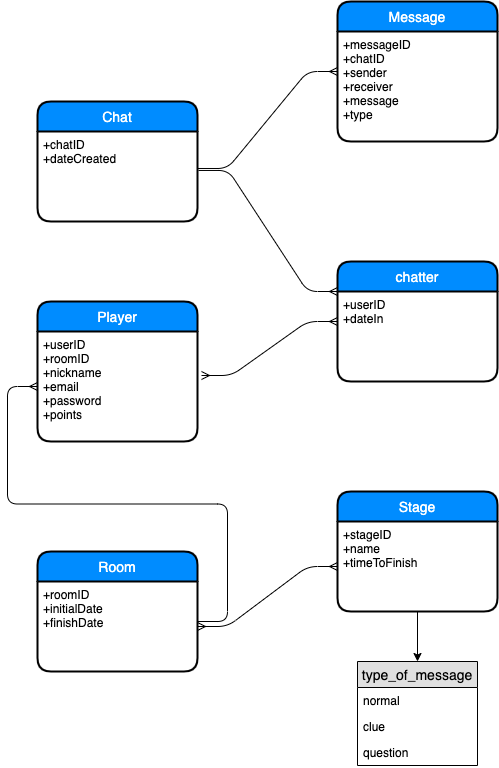

The diagram above was exported from draw.io. Its source (the exported page's mxGraphModel, read from the mxfile embedded in the PNG):
<mxGraphModel dx="946" dy="1613" grid="1" gridSize="10" guides="1" tooltips="1" connect="1" arrows="1" fold="1" page="1" pageScale="1" pageWidth="850" pageHeight="1100" math="0" shadow="0">
  <root>
    <mxCell id="0" />
    <mxCell id="1" parent="0" />
    <mxCell id="VPaVFahtY8dr0rHPBNMv-30" value="" style="edgeStyle=entityRelationEdgeStyle;fontSize=12;html=1;endArrow=ERmany;startArrow=ERmany;exitX=1.025;exitY=0.4;exitDx=0;exitDy=0;exitPerimeter=0;entryX=0;entryY=0.5;entryDx=0;entryDy=0;" edge="1" parent="1" source="VPaVFahtY8dr0rHPBNMv-18" target="VPaVFahtY8dr0rHPBNMv-23">
      <mxGeometry width="100" height="100" relative="1" as="geometry">
        <mxPoint x="430" y="-70" as="sourcePoint" />
        <mxPoint x="530" y="-170" as="targetPoint" />
      </mxGeometry>
    </mxCell>
    <mxCell id="VPaVFahtY8dr0rHPBNMv-34" value="" style="edgeStyle=entityRelationEdgeStyle;fontSize=12;html=1;endArrow=ERmany;exitX=1;exitY=0.411;exitDx=0;exitDy=0;exitPerimeter=0;entryX=0;entryY=0.5;entryDx=0;entryDy=0;" edge="1" parent="1" source="VPaVFahtY8dr0rHPBNMv-4" target="VPaVFahtY8dr0rHPBNMv-5">
      <mxGeometry width="100" height="100" relative="1" as="geometry">
        <mxPoint x="430" y="-70" as="sourcePoint" />
        <mxPoint x="530" y="-170" as="targetPoint" />
      </mxGeometry>
    </mxCell>
    <mxCell id="VPaVFahtY8dr0rHPBNMv-40" value="" style="edgeStyle=entityRelationEdgeStyle;fontSize=12;html=1;endArrow=ERmany;exitX=1.006;exitY=0.433;exitDx=0;exitDy=0;exitPerimeter=0;entryX=0;entryY=0.25;entryDx=0;entryDy=0;" edge="1" parent="1" source="VPaVFahtY8dr0rHPBNMv-4" target="VPaVFahtY8dr0rHPBNMv-23">
      <mxGeometry width="100" height="100" relative="1" as="geometry">
        <mxPoint x="410" y="-70" as="sourcePoint" />
        <mxPoint x="510" y="-170" as="targetPoint" />
      </mxGeometry>
    </mxCell>
    <mxCell id="VPaVFahtY8dr0rHPBNMv-17" value="Player" style="swimlane;childLayout=stackLayout;horizontal=1;startSize=30;horizontalStack=0;fillColor=#008cff;fontColor=#FFFFFF;rounded=1;fontSize=14;fontStyle=0;strokeWidth=2;resizeParent=0;resizeLast=1;shadow=0;dashed=0;align=center;" vertex="1" parent="1">
      <mxGeometry x="170" y="-210" width="160" height="140" as="geometry" />
    </mxCell>
    <mxCell id="VPaVFahtY8dr0rHPBNMv-18" value="+userID&#10;+roomID&#10;+nickname&#10;+email&#10;+password&#10;+points" style="align=left;strokeColor=none;fillColor=none;spacingLeft=4;fontSize=12;verticalAlign=top;resizable=0;rotatable=0;part=1;" vertex="1" parent="VPaVFahtY8dr0rHPBNMv-17">
      <mxGeometry y="30" width="160" height="110" as="geometry" />
    </mxCell>
    <mxCell id="VPaVFahtY8dr0rHPBNMv-1" value="Room" style="swimlane;childLayout=stackLayout;horizontal=1;startSize=30;horizontalStack=0;fillColor=#008cff;fontColor=#FFFFFF;rounded=1;fontSize=14;fontStyle=0;strokeWidth=2;resizeParent=0;resizeLast=1;shadow=0;dashed=0;align=center;" vertex="1" parent="1">
      <mxGeometry x="170" y="40" width="160" height="120" as="geometry" />
    </mxCell>
    <mxCell id="VPaVFahtY8dr0rHPBNMv-2" value="+roomID&#10;+initialDate&#10;+finishDate" style="align=left;strokeColor=none;fillColor=none;spacingLeft=4;fontSize=12;verticalAlign=top;resizable=0;rotatable=0;part=1;" vertex="1" parent="VPaVFahtY8dr0rHPBNMv-1">
      <mxGeometry y="30" width="160" height="90" as="geometry" />
    </mxCell>
    <mxCell id="VPaVFahtY8dr0rHPBNMv-41" value="" style="edgeStyle=entityRelationEdgeStyle;fontSize=12;html=1;endArrow=ERmany;entryX=0;entryY=0.5;entryDx=0;entryDy=0;" edge="1" parent="1" target="VPaVFahtY8dr0rHPBNMv-18">
      <mxGeometry width="100" height="100" relative="1" as="geometry">
        <mxPoint x="330" y="110" as="sourcePoint" />
        <mxPoint x="430" y="10" as="targetPoint" />
      </mxGeometry>
    </mxCell>
    <mxCell id="VPaVFahtY8dr0rHPBNMv-42" value="" style="edgeStyle=entityRelationEdgeStyle;fontSize=12;html=1;endArrow=ERmany;startArrow=ERmany;exitX=1;exitY=0.5;exitDx=0;exitDy=0;entryX=0;entryY=0.5;entryDx=0;entryDy=0;" edge="1" parent="1" source="VPaVFahtY8dr0rHPBNMv-2" target="VPaVFahtY8dr0rHPBNMv-8">
      <mxGeometry width="100" height="100" relative="1" as="geometry">
        <mxPoint x="510" y="30" as="sourcePoint" />
        <mxPoint x="610" y="-70" as="targetPoint" />
      </mxGeometry>
    </mxCell>
    <mxCell id="VPaVFahtY8dr0rHPBNMv-7" value="Stage" style="swimlane;childLayout=stackLayout;horizontal=1;startSize=30;horizontalStack=0;fillColor=#008cff;fontColor=#FFFFFF;rounded=1;fontSize=14;fontStyle=0;strokeWidth=2;resizeParent=0;resizeLast=1;shadow=0;dashed=0;align=center;" vertex="1" parent="1">
      <mxGeometry x="470" y="-20" width="160" height="120" as="geometry" />
    </mxCell>
    <mxCell id="VPaVFahtY8dr0rHPBNMv-8" value="+stageID&#10;+name&#10;+timeToFinish" style="align=left;strokeColor=none;fillColor=none;spacingLeft=4;fontSize=12;verticalAlign=top;resizable=0;rotatable=0;part=1;" vertex="1" parent="VPaVFahtY8dr0rHPBNMv-7">
      <mxGeometry y="30" width="160" height="90" as="geometry" />
    </mxCell>
    <mxCell id="VPaVFahtY8dr0rHPBNMv-11" value="type_of_message" style="swimlane;fontStyle=0;childLayout=stackLayout;horizontal=1;startSize=26;fillColor=#e0e0e0;horizontalStack=0;resizeParent=1;resizeParentMax=0;resizeLast=0;collapsible=1;marginBottom=0;swimlaneFillColor=#ffffff;align=center;fontSize=14;" vertex="1" parent="1">
      <mxGeometry x="490" y="150" width="120" height="104" as="geometry" />
    </mxCell>
    <mxCell id="VPaVFahtY8dr0rHPBNMv-12" value="normal" style="text;strokeColor=none;fillColor=none;spacingLeft=4;spacingRight=4;overflow=hidden;rotatable=0;points=[[0,0.5],[1,0.5]];portConstraint=eastwest;fontSize=12;" vertex="1" parent="VPaVFahtY8dr0rHPBNMv-11">
      <mxGeometry y="26" width="120" height="26" as="geometry" />
    </mxCell>
    <mxCell id="VPaVFahtY8dr0rHPBNMv-13" value="clue" style="text;strokeColor=none;fillColor=none;spacingLeft=4;spacingRight=4;overflow=hidden;rotatable=0;points=[[0,0.5],[1,0.5]];portConstraint=eastwest;fontSize=12;" vertex="1" parent="VPaVFahtY8dr0rHPBNMv-11">
      <mxGeometry y="52" width="120" height="26" as="geometry" />
    </mxCell>
    <mxCell id="VPaVFahtY8dr0rHPBNMv-14" value="question" style="text;strokeColor=none;fillColor=none;spacingLeft=4;spacingRight=4;overflow=hidden;rotatable=0;points=[[0,0.5],[1,0.5]];portConstraint=eastwest;fontSize=12;" vertex="1" parent="VPaVFahtY8dr0rHPBNMv-11">
      <mxGeometry y="78" width="120" height="26" as="geometry" />
    </mxCell>
    <mxCell id="VPaVFahtY8dr0rHPBNMv-43" style="edgeStyle=orthogonalEdgeStyle;rounded=0;orthogonalLoop=1;jettySize=auto;html=1;exitX=0.5;exitY=1;exitDx=0;exitDy=0;entryX=0.5;entryY=0;entryDx=0;entryDy=0;" edge="1" parent="1" source="VPaVFahtY8dr0rHPBNMv-8" target="VPaVFahtY8dr0rHPBNMv-11">
      <mxGeometry relative="1" as="geometry" />
    </mxCell>
    <mxCell id="VPaVFahtY8dr0rHPBNMv-23" value="chatter" style="swimlane;childLayout=stackLayout;horizontal=1;startSize=30;horizontalStack=0;fillColor=#008cff;fontColor=#FFFFFF;rounded=1;fontSize=14;fontStyle=0;strokeWidth=2;resizeParent=0;resizeLast=1;shadow=0;dashed=0;align=center;" vertex="1" parent="1">
      <mxGeometry x="470" y="-250" width="160" height="120" as="geometry" />
    </mxCell>
    <mxCell id="VPaVFahtY8dr0rHPBNMv-24" value="+userID&#10;+dateIn" style="align=left;strokeColor=none;fillColor=none;spacingLeft=4;fontSize=12;verticalAlign=top;resizable=0;rotatable=0;part=1;" vertex="1" parent="VPaVFahtY8dr0rHPBNMv-23">
      <mxGeometry y="30" width="160" height="90" as="geometry" />
    </mxCell>
    <mxCell id="VPaVFahtY8dr0rHPBNMv-5" value="Message" style="swimlane;childLayout=stackLayout;horizontal=1;startSize=30;horizontalStack=0;fillColor=#008cff;fontColor=#FFFFFF;rounded=1;fontSize=14;fontStyle=0;strokeWidth=2;resizeParent=0;resizeLast=1;shadow=0;dashed=0;align=center;" vertex="1" parent="1">
      <mxGeometry x="470" y="-510" width="160" height="140" as="geometry" />
    </mxCell>
    <mxCell id="VPaVFahtY8dr0rHPBNMv-6" value="+messageID&#10;+chatID&#10;+sender&#10;+receiver&#10;+message&#10;+type" style="align=left;strokeColor=none;fillColor=none;spacingLeft=4;fontSize=12;verticalAlign=top;resizable=0;rotatable=0;part=1;" vertex="1" parent="VPaVFahtY8dr0rHPBNMv-5">
      <mxGeometry y="30" width="160" height="110" as="geometry" />
    </mxCell>
    <mxCell id="VPaVFahtY8dr0rHPBNMv-3" value="Chat" style="swimlane;childLayout=stackLayout;horizontal=1;startSize=30;horizontalStack=0;fillColor=#008cff;fontColor=#FFFFFF;rounded=1;fontSize=14;fontStyle=0;strokeWidth=2;resizeParent=0;resizeLast=1;shadow=0;dashed=0;align=center;" vertex="1" parent="1">
      <mxGeometry x="170" y="-410" width="160" height="120" as="geometry" />
    </mxCell>
    <mxCell id="VPaVFahtY8dr0rHPBNMv-4" value="+chatID&#10;+dateCreated" style="align=left;strokeColor=none;fillColor=none;spacingLeft=4;fontSize=12;verticalAlign=top;resizable=0;rotatable=0;part=1;" vertex="1" parent="VPaVFahtY8dr0rHPBNMv-3">
      <mxGeometry y="30" width="160" height="90" as="geometry" />
    </mxCell>
  </root>
</mxGraphModel>